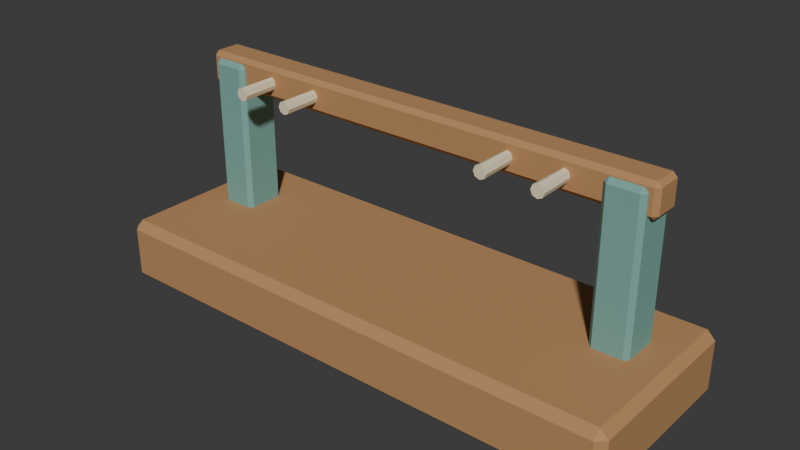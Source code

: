 # Source: source.blend  (saved by Blender 4.3.34; exported with 4.5.12 LTS)
import bpy
from mathutils import Matrix  # noqa: F401  (used for matrix-valued properties, if any)

bpy.ops.wm.read_factory_settings(use_empty=True)
scene = bpy.context.scene
scene.name = 'Scene'

# ---- collections
col_collection = bpy.data.collections.new('Collection'); scene.collection.children.link(col_collection)

# ---- materials (node trees are filled in below, after node groups)
mat_sand = bpy.data.materials.new('sand')
mat_sand.diffuse_color = (0.86, 0.75, 0.52, 1.0)
mat_honey = bpy.data.materials.new('honey')
mat_honey.diffuse_color = (0.48, 0.255, 0.105, 1.0)
mat_teal = bpy.data.materials.new('teal')
mat_teal.diffuse_color = (0.19, 0.4, 0.35, 1.0)

# ---- material node trees
mat_sand.use_nodes = True; mat_sand.node_tree.nodes.clear()
_N = mat_sand.node_tree.nodes; _L = mat_sand.node_tree.links
n0 = _N.new('ShaderNodeBsdfPrincipled'); n0.name = 'Principled BSDF'; n0.location = (10, 300)
n0.inputs[0].default_value = (0.86, 0.75, 0.52, 1.0)
n0.inputs[2].default_value = 0.83
n1 = _N.new('ShaderNodeOutputMaterial'); n1.name = 'Material Output'; n1.location = (300, 300)
_L.new(n0.outputs[0], n1.inputs[0])
n1.is_active_output = True
mat_honey.use_nodes = True; mat_honey.node_tree.nodes.clear()
_N = mat_honey.node_tree.nodes; _L = mat_honey.node_tree.links
n0 = _N.new('ShaderNodeBsdfPrincipled'); n0.name = 'Principled BSDF'; n0.location = (10, 300)
n0.inputs[0].default_value = (0.48, 0.255, 0.105, 1.0)
n0.inputs[2].default_value = 0.83
n1 = _N.new('ShaderNodeOutputMaterial'); n1.name = 'Material Output'; n1.location = (300, 300)
_L.new(n0.outputs[0], n1.inputs[0])
n1.is_active_output = True
mat_teal.use_nodes = True; mat_teal.node_tree.nodes.clear()
_N = mat_teal.node_tree.nodes; _L = mat_teal.node_tree.links
n0 = _N.new('ShaderNodeBsdfPrincipled'); n0.name = 'Principled BSDF'; n0.location = (10, 300)
n0.inputs[0].default_value = (0.19, 0.4, 0.35, 1.0)
n0.inputs[2].default_value = 0.83
n1 = _N.new('ShaderNodeOutputMaterial'); n1.name = 'Material Output'; n1.location = (300, 300)
_L.new(n0.outputs[0], n1.inputs[0])
n1.is_active_output = True

# ---- world
world_world = bpy.data.worlds.new('World'); scene.world = world_world
world_world.use_nodes = True; world_world.node_tree.nodes.clear()
_N = world_world.node_tree.nodes; _L = world_world.node_tree.links
n0 = _N.new('ShaderNodeOutputWorld'); n0.name = 'World Output'; n0.location = (300, 300)
n1 = _N.new('ShaderNodeBackground'); n1.name = 'Background'; n1.location = (10, 300)
n1.inputs[0].default_value = (0.05088, 0.05088, 0.05088, 1.0)
_L.new(n1.outputs[0], n0.inputs[0])
n0.is_active_output = True
world_world.color = (0.05088, 0.05088, 0.05088)
world_world.sun_shadow_jitter_overblur = 0.0

# ---- meshes
me_left_keeper = bpy.data.meshes.new('Left keeper')
me_left_keeper.from_pydata([(-0.288, -0.06, 0.38), (-0.2915, -0.06, 0.3715), (-0.3, -0.06, 0.368), (-0.3085, -0.06, 0.3715), (-0.312, -0.06, 0.38), (-0.3085, -0.06, 0.3885), (-0.3, -0.06, 0.392), (-0.2915, -0.06, 0.3885), (-0.2915, 0.03151, 0.38), (-0.294, 0.034, 0.3715), (-0.3, 0.04, 0.368), (-0.306, 0.046, 0.3715), (-0.3085, 0.04849, 0.38), (-0.306, 0.046, 0.3885), (-0.3, 0.04, 0.392), (-0.294, 0.034, 0.3885), (-0.2085, 0.03151, 0.38), (-0.206, 0.034, 0.3715), (-0.2, 0.04, 0.368), (-0.194, 0.046, 0.3715), (-0.1915, 0.04849, 0.38), (-0.194, 0.046, 0.3885), (-0.2, 0.04, 0.392), (-0.206, 0.034, 0.3885), (-0.212, -0.06, 0.38), (-0.2085, -0.06, 0.3715), (-0.2, -0.06, 0.368), (-0.1915, -0.06, 0.3715), (-0.188, -0.06, 0.38), (-0.1915, -0.06, 0.3885), (-0.2, -0.06, 0.392), (-0.2085, -0.06, 0.3885)], [], [(0, 1, 9, 8), (1, 2, 10, 9), (2, 3, 11, 10), (3, 4, 12, 11), (4, 5, 13, 12), (5, 6, 14, 13), (6, 7, 15, 14), (7, 0, 8, 15), (8, 9, 17, 16), (9, 10, 18, 17), (10, 11, 19, 18), (11, 12, 20, 19), (12, 13, 21, 20), (13, 14, 22, 21), (14, 15, 23, 22), (15, 8, 16, 23), (16, 17, 25, 24), (17, 18, 26, 25), (18, 19, 27, 26), (19, 20, 28, 27), (20, 21, 29, 28), (21, 22, 30, 29), (22, 23, 31, 30), (23, 16, 24, 31), (7, 6, 5, 4, 3, 2, 1, 0), (24, 25, 26, 27, 28, 29, 30, 31)])
me_left_keeper.materials.append(mat_sand)
me_left_keeper.update()
me_right_keeper = bpy.data.meshes.new('Right keeper')
me_right_keeper.from_pydata([(0.212, -0.06, 0.38), (0.2085, -0.06, 0.3715), (0.2, -0.06, 0.368), (0.1915, -0.06, 0.3715), (0.188, -0.06, 0.38), (0.1915, -0.06, 0.3885), (0.2, -0.06, 0.392), (0.2085, -0.06, 0.3885), (0.2085, 0.03151, 0.38), (0.206, 0.034, 0.3715), (0.2, 0.04, 0.368), (0.194, 0.046, 0.3715), (0.1915, 0.04849, 0.38), (0.194, 0.046, 0.3885), (0.2, 0.04, 0.392), (0.206, 0.034, 0.3885), (0.2915, 0.03151, 0.38), (0.294, 0.034, 0.3715), (0.3, 0.04, 0.368), (0.306, 0.046, 0.3715), (0.3085, 0.04849, 0.38), (0.306, 0.046, 0.3885), (0.3, 0.04, 0.392), (0.294, 0.034, 0.3885), (0.288, -0.06, 0.38), (0.2915, -0.06, 0.3715), (0.3, -0.06, 0.368), (0.3085, -0.06, 0.3715), (0.312, -0.06, 0.38), (0.3085, -0.06, 0.3885), (0.3, -0.06, 0.392), (0.2915, -0.06, 0.3885)], [], [(0, 1, 9, 8), (1, 2, 10, 9), (2, 3, 11, 10), (3, 4, 12, 11), (4, 5, 13, 12), (5, 6, 14, 13), (6, 7, 15, 14), (7, 0, 8, 15), (8, 9, 17, 16), (9, 10, 18, 17), (10, 11, 19, 18), (11, 12, 20, 19), (12, 13, 21, 20), (13, 14, 22, 21), (14, 15, 23, 22), (15, 8, 16, 23), (16, 17, 25, 24), (17, 18, 26, 25), (18, 19, 27, 26), (19, 20, 28, 27), (20, 21, 29, 28), (21, 22, 30, 29), (22, 23, 31, 30), (23, 16, 24, 31), (7, 6, 5, 4, 3, 2, 1, 0), (24, 25, 26, 27, 28, 29, 30, 31)])
me_right_keeper.materials.append(mat_sand)
me_right_keeper.update()
me_cube_001 = bpy.data.meshes.new('Cube.001')
me_cube_001.from_pydata([(-0.485, -0.16, 0.0), (-0.485, -0.175, 0.015), (-0.5, -0.16, 0.015), (-0.485, -0.175, 0.105), (-0.485, -0.16, 0.12), (-0.5, -0.16, 0.105), (-0.485, 0.16, 0.0), (-0.5, 0.16, 0.015), (-0.485, 0.175, 0.015), (-0.485, 0.16, 0.12), (-0.485, 0.175, 0.105), (-0.5, 0.16, 0.105), (0.485, -0.16, 0.0), (0.5, -0.16, 0.015), (0.485, -0.175, 0.015), (0.485, -0.16, 0.12), (0.485, -0.175, 0.105), (0.5, -0.16, 0.105), (0.485, 0.16, 0.0), (0.485, 0.175, 0.015), (0.5, 0.16, 0.015), (0.485, 0.16, 0.12), (0.5, 0.16, 0.105), (0.485, 0.175, 0.105)], [], [(14, 16, 3, 1), (20, 22, 17, 13), (21, 9, 4, 15), (2, 5, 11, 7), (8, 10, 23, 19), (0, 1, 2), (3, 4, 5), (6, 7, 8), (9, 10, 11), (12, 13, 14), (15, 16, 17), (18, 19, 20), (21, 22, 23), (6, 0, 2, 7), (1, 3, 5, 2), (4, 9, 11, 5), (10, 8, 7, 11), (18, 6, 8, 19), (9, 21, 23, 10), (22, 20, 19, 23), (12, 18, 20, 13), (21, 15, 17, 22), (16, 14, 13, 17), (0, 12, 14, 1), (15, 4, 3, 16), (6, 18, 12, 0)])
_uv = me_cube_001.uv_layers.new(name='UVMap')
_uv.uv.foreach_set('vector', [0.4063, 0.7538, 0.5938, 0.7538, 0.5938, 0.9963, 0.4063, 0.9963, 0.4062, 0.5107, 0.5938, 0.5107, 0.5938, 0.7393, 0.4062, 0.7393, 0.6287, 0.5107, 0.8712, 0.5107, 0.8713, 0.7393, 0.6287, 0.7393, 0.4062, 0.01071, 0.5938, 0.01071, 0.5938, 0.2393, 0.4062, 0.2393, 0.4063, 0.2537, 0.5938, 0.2537, 0.5938, 0.4963, 0.4063, 0.4963, 0.1287, 0.7393, 0.1287, 0.75, 0.125, 0.7393, 0.5938, 0.0, 0.625, 0.01071, 0.5938, 0.01071, 0.1287, 0.5107, 0.125, 0.5107, 0.1287, 0.5, 0.625, 0.2393, 0.5938, 0.25, 0.5938, 0.2393, 0.3713, 0.7393, 0.375, 0.7393, 0.3712, 0.75, 0.625, 0.7537, 0.5938, 0.7538, 0.5937, 0.75, 0.3713, 0.5107, 0.3712, 0.5, 0.375, 0.5107, 0.625, 0.4963, 0.5938, 0.5, 0.5938, 0.4963, 0.1287, 0.5107, 0.1287, 0.7393, 0.125, 0.7393, 0.125, 0.5107, 0.4062, 0.0, 0.5938, 0.0, 0.5938, 0.01071, 0.4062, 0.01071, 0.625, 0.01071, 0.625, 0.2393, 0.5938, 0.2393, 0.5938, 0.01071, 0.5938, 0.2537, 0.4063, 0.2537, 0.4062, 0.2393, 0.5938, 0.2393, 0.3713, 0.5107, 0.1287, 0.5107, 0.1287, 0.5, 0.3712, 0.5, 0.625, 0.2537, 0.625, 0.4963, 0.5938, 0.4963, 0.5938, 0.2537, 0.5938, 0.5107, 0.4062, 0.5107, 0.4063, 0.4963, 0.5938, 0.4963, 0.3713, 0.7393, 0.3713, 0.5107, 0.4062, 0.5107, 0.4062, 0.7393, 0.6287, 0.5107, 0.6287, 0.7393, 0.5938, 0.7393, 0.5938, 0.5107, 0.5938, 0.7538, 0.4063, 0.7538, 0.4062, 0.7393, 0.5938, 0.7393, 0.1287, 0.7393, 0.3713, 0.7393, 0.3712, 0.75, 0.1287, 0.75, 0.625, 0.7537, 0.625, 0.9963, 0.5938, 0.9963, 0.5938, 0.7538, 0.1287, 0.5107, 0.3713, 0.5107, 0.3713, 0.7393, 0.1287, 0.7393])
me_cube_001.materials.append(mat_honey)
me_cube_001.update()
me_cube_002 = bpy.data.meshes.new('Cube.002')
me_cube_002.from_pydata([(-0.427, 0.008, 0.08), (-0.427, 0.0, 0.088), (-0.435, 0.008, 0.088), (-0.427, 0.0, 0.392), (-0.427, 0.008, 0.4), (-0.435, 0.008, 0.392), (-0.427, 0.072, 0.08), (-0.435, 0.072, 0.088), (-0.427, 0.08, 0.088), (-0.427, 0.072, 0.4), (-0.427, 0.08, 0.392), (-0.435, 0.072, 0.392), (-0.373, 0.008, 0.08), (-0.365, 0.008, 0.088), (-0.373, 0.0, 0.088), (-0.373, 0.008, 0.4), (-0.373, 0.0, 0.392), (-0.365, 0.008, 0.392), (-0.373, 0.072, 0.08), (-0.373, 0.08, 0.088), (-0.365, 0.072, 0.088), (-0.373, 0.072, 0.4), (-0.365, 0.072, 0.392), (-0.373, 0.08, 0.392)], [], [(14, 16, 3, 1), (20, 22, 17, 13), (21, 9, 4, 15), (2, 5, 11, 7), (8, 10, 23, 19), (0, 1, 2), (3, 4, 5), (6, 7, 8), (9, 10, 11), (12, 13, 14), (15, 16, 17), (18, 19, 20), (21, 22, 23), (6, 0, 2, 7), (1, 3, 5, 2), (4, 9, 11, 5), (10, 8, 7, 11), (18, 6, 8, 19), (9, 21, 23, 10), (22, 20, 19, 23), (12, 18, 20, 13), (21, 15, 17, 22), (16, 14, 13, 17), (0, 12, 14, 1), (15, 4, 3, 16), (6, 18, 12, 0)])
_uv = me_cube_002.uv_layers.new(name='UVMap')
_uv.uv.foreach_set('vector', [0.3812, 0.7786, 0.6188, 0.7786, 0.6188, 0.9714, 0.3812, 0.9714, 0.3812, 0.525, 0.6187, 0.525, 0.6187, 0.725, 0.3812, 0.725, 0.6536, 0.525, 0.8464, 0.525, 0.8464, 0.725, 0.6536, 0.725, 0.3812, 0.025, 0.6187, 0.025, 0.6187, 0.225, 0.3812, 0.225, 0.3812, 0.2786, 0.6188, 0.2786, 0.6188, 0.4714, 0.3812, 0.4714, 0.1536, 0.725, 0.1536, 0.75, 0.125, 0.725, 0.6188, 0.9714, 0.625, 0.9714, 0.6188, 1.0, 0.1536, 0.525, 0.125, 0.525, 0.1536, 0.5, 0.625, 0.2786, 0.6188, 0.2786, 0.6188, 0.25, 0.3464, 0.725, 0.375, 0.725, 0.3464, 0.75, 0.625, 0.7786, 0.6188, 0.7786, 0.6188, 0.75, 0.3464, 0.525, 0.3464, 0.5, 0.375, 0.525, 0.625, 0.525, 0.6187, 0.525, 0.6188, 0.5, 0.1536, 0.525, 0.1536, 0.725, 0.125, 0.725, 0.125, 0.525, 0.3813, 0.0, 0.6188, 0.0, 0.6187, 0.025, 0.3812, 0.025, 0.625, 0.025, 0.625, 0.225, 0.6187, 0.225, 0.6187, 0.025, 0.6188, 0.2786, 0.3812, 0.2786, 0.3812, 0.225, 0.6187, 0.225, 0.3464, 0.525, 0.1536, 0.525, 0.1536, 0.5, 0.3464, 0.5, 0.625, 0.2786, 0.625, 0.4714, 0.6188, 0.4714, 0.6188, 0.2786, 0.6187, 0.525, 0.3812, 0.525, 0.3812, 0.4714, 0.6188, 0.4714, 0.3464, 0.725, 0.3464, 0.525, 0.3812, 0.525, 0.3812, 0.725, 0.6536, 0.525, 0.6536, 0.725, 0.6187, 0.725, 0.6187, 0.525, 0.6188, 0.7786, 0.3812, 0.7786, 0.3812, 0.725, 0.6187, 0.725, 0.1536, 0.725, 0.3464, 0.725, 0.3464, 0.75, 0.1536, 0.75, 0.625, 0.7786, 0.625, 0.9714, 0.6188, 0.9714, 0.6188, 0.7786, 0.1536, 0.525, 0.3464, 0.525, 0.3464, 0.725, 0.1536, 0.725])
me_cube_002.materials.append(mat_teal)
me_cube_002.update()
me_cube_003 = bpy.data.meshes.new('Cube.003')
me_cube_003.from_pydata([(0.373, 0.008, 0.08), (0.373, 0.0, 0.088), (0.365, 0.008, 0.088), (0.373, 0.0, 0.392), (0.373, 0.008, 0.4), (0.365, 0.008, 0.392), (0.373, 0.072, 0.08), (0.365, 0.072, 0.088), (0.373, 0.08, 0.088), (0.373, 0.072, 0.4), (0.373, 0.08, 0.392), (0.365, 0.072, 0.392), (0.427, 0.008, 0.08), (0.435, 0.008, 0.088), (0.427, 0.0, 0.088), (0.427, 0.008, 0.4), (0.427, 0.0, 0.392), (0.435, 0.008, 0.392), (0.427, 0.072, 0.08), (0.427, 0.08, 0.088), (0.435, 0.072, 0.088), (0.427, 0.072, 0.4), (0.435, 0.072, 0.392), (0.427, 0.08, 0.392)], [], [(14, 16, 3, 1), (20, 22, 17, 13), (21, 9, 4, 15), (2, 5, 11, 7), (8, 10, 23, 19), (0, 1, 2), (3, 4, 5), (6, 7, 8), (9, 10, 11), (12, 13, 14), (15, 16, 17), (18, 19, 20), (21, 22, 23), (6, 0, 2, 7), (1, 3, 5, 2), (4, 9, 11, 5), (10, 8, 7, 11), (18, 6, 8, 19), (9, 21, 23, 10), (22, 20, 19, 23), (12, 18, 20, 13), (21, 15, 17, 22), (16, 14, 13, 17), (0, 12, 14, 1), (15, 4, 3, 16), (6, 18, 12, 0)])
_uv = me_cube_003.uv_layers.new(name='UVMap')
_uv.uv.foreach_set('vector', [0.3812, 0.7786, 0.6188, 0.7786, 0.6188, 0.9714, 0.3812, 0.9714, 0.3812, 0.525, 0.6187, 0.525, 0.6187, 0.725, 0.3812, 0.725, 0.6536, 0.525, 0.8464, 0.525, 0.8464, 0.725, 0.6536, 0.725, 0.3812, 0.025, 0.6187, 0.025, 0.6187, 0.225, 0.3812, 0.225, 0.3812, 0.2786, 0.6188, 0.2786, 0.6188, 0.4714, 0.3812, 0.4714, 0.1536, 0.725, 0.1536, 0.75, 0.125, 0.725, 0.6188, 0.9714, 0.625, 0.9714, 0.6188, 1.0, 0.1536, 0.525, 0.125, 0.525, 0.1536, 0.5, 0.625, 0.2786, 0.6188, 0.2786, 0.6188, 0.25, 0.3464, 0.725, 0.375, 0.725, 0.3464, 0.75, 0.625, 0.7786, 0.6188, 0.7786, 0.6188, 0.75, 0.3464, 0.525, 0.3464, 0.5, 0.375, 0.525, 0.625, 0.525, 0.6187, 0.525, 0.6188, 0.5, 0.1536, 0.525, 0.1536, 0.725, 0.125, 0.725, 0.125, 0.525, 0.3813, 0.0, 0.6188, 0.0, 0.6187, 0.025, 0.3812, 0.025, 0.625, 0.025, 0.625, 0.225, 0.6187, 0.225, 0.6187, 0.025, 0.6188, 0.2786, 0.3812, 0.2786, 0.3812, 0.225, 0.6187, 0.225, 0.3464, 0.525, 0.1536, 0.525, 0.1536, 0.5, 0.3464, 0.5, 0.625, 0.2786, 0.625, 0.4714, 0.6188, 0.4714, 0.6188, 0.2786, 0.6187, 0.525, 0.3812, 0.525, 0.3812, 0.4714, 0.6188, 0.4714, 0.3464, 0.725, 0.3464, 0.525, 0.3812, 0.525, 0.3812, 0.725, 0.6536, 0.525, 0.6536, 0.725, 0.6187, 0.725, 0.6187, 0.525, 0.6188, 0.7786, 0.3812, 0.7786, 0.3812, 0.725, 0.6187, 0.725, 0.1536, 0.725, 0.3464, 0.725, 0.3464, 0.75, 0.1536, 0.75, 0.625, 0.7786, 0.625, 0.9714, 0.6188, 0.9714, 0.6188, 0.7786, 0.1536, 0.525, 0.3464, 0.525, 0.3464, 0.725, 0.1536, 0.725])
me_cube_003.materials.append(mat_teal)
me_cube_003.update()
me_cube_004 = bpy.data.meshes.new('Cube.004')
me_cube_004.from_pydata([(-0.442, 0.018, 0.35), (-0.442, 0.01, 0.358), (-0.45, 0.018, 0.358), (-0.442, 0.01, 0.402), (-0.442, 0.018, 0.41), (-0.45, 0.018, 0.402), (-0.442, 0.062, 0.35), (-0.45, 0.062, 0.358), (-0.442, 0.07, 0.358), (-0.442, 0.062, 0.41), (-0.442, 0.07, 0.402), (-0.45, 0.062, 0.402), (0.442, 0.018, 0.35), (0.45, 0.018, 0.358), (0.442, 0.01, 0.358), (0.442, 0.018, 0.41), (0.442, 0.01, 0.402), (0.45, 0.018, 0.402), (0.442, 0.062, 0.35), (0.442, 0.07, 0.358), (0.45, 0.062, 0.358), (0.442, 0.062, 0.41), (0.45, 0.062, 0.402), (0.442, 0.07, 0.402)], [], [(14, 16, 3, 1), (20, 22, 17, 13), (21, 9, 4, 15), (2, 5, 11, 7), (8, 10, 23, 19), (0, 1, 2), (3, 4, 5), (6, 7, 8), (9, 10, 11), (12, 13, 14), (15, 16, 17), (18, 19, 20), (21, 22, 23), (6, 0, 2, 7), (1, 3, 5, 2), (4, 9, 11, 5), (10, 8, 7, 11), (18, 6, 8, 19), (9, 21, 23, 10), (22, 20, 19, 23), (12, 18, 20, 13), (21, 15, 17, 22), (16, 14, 13, 17), (0, 12, 14, 1), (15, 4, 3, 16), (6, 18, 12, 0)])
_uv = me_cube_004.uv_layers.new(name='UVMap')
_uv.uv.foreach_set('vector', [0.4083, 0.7522, 0.5917, 0.7522, 0.5917, 0.9978, 0.4083, 0.9978, 0.4083, 0.5333, 0.5917, 0.5333, 0.5917, 0.7167, 0.4083, 0.7167, 0.6272, 0.5333, 0.8728, 0.5333, 0.8728, 0.7167, 0.6272, 0.7167, 0.4083, 0.03333, 0.5917, 0.03333, 0.5917, 0.2167, 0.4083, 0.2167, 0.4083, 0.2522, 0.5917, 0.2522, 0.5917, 0.4978, 0.4083, 0.4978, 0.1272, 0.7167, 0.1272, 0.75, 0.125, 0.7167, 0.5917, 0.9978, 0.625, 0.9978, 0.5917, 1.0, 0.1272, 0.5333, 0.125, 0.5333, 0.1272, 0.5, 0.625, 0.2522, 0.5917, 0.2522, 0.5917, 0.25, 0.3728, 0.7167, 0.375, 0.7167, 0.3728, 0.75, 0.625, 0.7522, 0.5917, 0.7522, 0.5917, 0.75, 0.3728, 0.5333, 0.3728, 0.5, 0.375, 0.5333, 0.625, 0.5333, 0.5917, 0.5333, 0.5917, 0.5, 0.1272, 0.5333, 0.1272, 0.7167, 0.125, 0.7167, 0.125, 0.5333, 0.4083, 0.0, 0.5917, 0.0, 0.5917, 0.03333, 0.4083, 0.03333, 0.625, 0.03333, 0.625, 0.2167, 0.5917, 0.2167, 0.5917, 0.03333, 0.5917, 0.2522, 0.4083, 0.2522, 0.4083, 0.2167, 0.5917, 0.2167, 0.3728, 0.5333, 0.1272, 0.5333, 0.1272, 0.5, 0.3728, 0.5, 0.625, 0.2522, 0.625, 0.4978, 0.5917, 0.4978, 0.5917, 0.2522, 0.5917, 0.5333, 0.4083, 0.5333, 0.4083, 0.4978, 0.5917, 0.4978, 0.3728, 0.7167, 0.3728, 0.5333, 0.4083, 0.5333, 0.4083, 0.7167, 0.6272, 0.5333, 0.6272, 0.7167, 0.5917, 0.7167, 0.5917, 0.5333, 0.5917, 0.7522, 0.4083, 0.7522, 0.4083, 0.7167, 0.5917, 0.7167, 0.1272, 0.7167, 0.3728, 0.7167, 0.3728, 0.75, 0.1272, 0.75, 0.625, 0.7522, 0.625, 0.9978, 0.5917, 0.9978, 0.5917, 0.7522, 0.1272, 0.5333, 0.3728, 0.5333, 0.3728, 0.7167, 0.1272, 0.7167])
me_cube_004.materials.append(mat_honey)
me_cube_004.update()

# ---- objects
ob_left_keeper = bpy.data.objects.new('Left keeper', me_left_keeper)
ob_right_keeper = bpy.data.objects.new('Right keeper', me_right_keeper)
ob_rack_base = bpy.data.objects.new('Rack base', me_cube_001)
ob_rack_post = bpy.data.objects.new('Rack post', me_cube_002)
ob_rack_post_001 = bpy.data.objects.new('Rack post.001', me_cube_003)
ob_rack_keeper_bar = bpy.data.objects.new('Rack keeper bar', me_cube_004)

# ---- transforms, parenting, visibility, modifiers, constraints
ob_left_keeper.location = (0.0, 0.0, 0.0)
ob_right_keeper.location = (0.0, 0.0, 0.0)
ob_rack_base.location = (0.0, 0.0, 0.0)
ob_rack_post.location = (0.0, 0.0, 0.0)
ob_rack_post_001.location = (0.0, 0.0, 0.0)
ob_rack_keeper_bar.location = (0.0, 0.0, 0.0)

# ---- collection membership
scene.collection.objects.link(ob_left_keeper)
scene.collection.objects.link(ob_right_keeper)
col_collection.objects.link(ob_rack_base)
col_collection.objects.link(ob_rack_post)
col_collection.objects.link(ob_rack_post_001)
col_collection.objects.link(ob_rack_keeper_bar)

# ---- scene / render settings (as saved in the file)
scene.frame_start = 1; scene.frame_end = 250; scene.frame_set(1)
scene.render.engine = 'BLENDER_EEVEE_NEXT'
bpy.context.view_layer.update()

# ---- added for rendering (the .blend has no active camera and no usable light): camera, sun
cam_auto = bpy.data.cameras.new('AutoCamera')
cam_auto.lens = 50.0
cam_auto.sensor_width = 36.0
cam_auto.clip_end = 1000.0
ob_auto_camera = bpy.data.objects.new('AutoCamera', cam_auto)
scene.collection.objects.link(ob_auto_camera)
ob_auto_camera.location = (1.0511, -1.26132, 1.04588)
ob_auto_camera.rotation_euler = (1.09748, -7.21219e-08, 0.694738)
scene.camera = ob_auto_camera
light_auto_sun = bpy.data.lights.new('AutoSun', 'SUN')
light_auto_sun.energy = 3.0
light_auto_sun.angle = 0.0523599
ob_auto_sun = bpy.data.objects.new('AutoSun', light_auto_sun)
scene.collection.objects.link(ob_auto_sun)
ob_auto_sun.rotation_euler = (0.872665, 0.174533, 0.523599)
bpy.context.view_layer.update()
